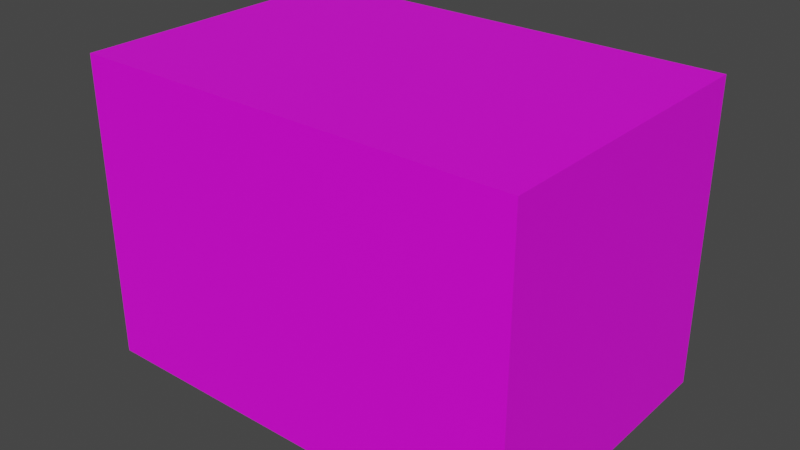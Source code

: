 # Source: 21_85T.blend  (saved by Blender 2.93.21; exported with 4.5.12 LTS)
import bpy
from mathutils import Matrix  # noqa: F401  (used for matrix-valued properties, if any)

bpy.ops.wm.read_factory_settings(use_empty=True)
scene = bpy.context.scene
scene.name = 'Scene'

# ---- collections
col_collection = bpy.data.collections.new('Collection'); scene.collection.children.link(col_collection)

# ---- images (referenced by path relative to the original .blend; pixels are not part of the script)
import os
ASSET_DIR = os.environ.get("B2B_ASSET_DIR", "")  # directory of the original .blend (textures are referenced by path, not embedded)
HERE = os.path.dirname(os.path.abspath(__file__))  # packed textures are extracted next to this script under _unpacked/

def load_image(name, relpath, width, height, colorspace="sRGB"):
    """Load a texture the original file referenced (path relative to the .blend, or extracted next to this script)."""
    p = next((c for c in (os.path.join(HERE, relpath), os.path.join(ASSET_DIR, relpath)) if relpath and os.path.exists(c)), "")
    if p:
        img = bpy.data.images.load(p, check_existing=True)
        img.name = name
    else:  # same state as the original file: an image datablock whose file is absent (Cycles renders it pink)
        img = bpy.data.images.new(name, width, height)
        img.source = "FILE"
        img.filepath = "//" + (relpath or name)
    img.colorspace_settings.name = colorspace
    return img
img_21_85t_jpg = load_image('21_85T.jpg', 'imgs/21_85T.jpg', 1024, 1024, 'sRGB')

# ---- materials (node trees are filled in below, after node groups)
mat_material = bpy.data.materials.new('material')
mat_material.use_transparent_shadow = False

# ---- material node trees
mat_material.use_nodes = True; mat_material.node_tree.nodes.clear()
_N = mat_material.node_tree.nodes; _L = mat_material.node_tree.links
n0 = _N.new('ShaderNodeBsdfPrincipled'); n0.name = 'Principled BSDF'; n0.location = (10, 300)
n0.distribution = 'GGX'
n0.subsurface_method = 'BURLEY'
n0.inputs[3].default_value = 1.45
n0.inputs[27].default_value = (0.0, 0.0, 0.0, 1.0)
n0.inputs[28].default_value = 1.0
n1 = _N.new('ShaderNodeOutputMaterial'); n1.name = 'Material Output'; n1.location = (300, 300)
n2 = _N.new('ShaderNodeTexImage'); n2.name = 'Image Texture'; n2.location = (-300, 200)
n2.image = img_21_85t_jpg
_L.new(n0.outputs[0], n1.inputs[0])
_L.new(n2.outputs[0], n0.inputs[0])
n1.is_active_output = True

# ---- world
world_world = bpy.data.worlds.new('World'); scene.world = world_world
world_world.use_nodes = True; world_world.node_tree.nodes.clear()
_N = world_world.node_tree.nodes; _L = world_world.node_tree.links
n0 = _N.new('ShaderNodeOutputWorld'); n0.name = 'World Output'; n0.location = (300, 300)
n1 = _N.new('ShaderNodeBackground'); n1.name = 'Background'; n1.location = (10, 300)
n1.inputs[0].default_value = (0.05088, 0.05088, 0.05088, 1.0)
_L.new(n1.outputs[0], n0.inputs[0])
n0.is_active_output = True
world_world.color = (0.05088, 0.05088, 0.05088)
world_world.use_sun_shadow = False
world_world.sun_shadow_jitter_overblur = 0.0

# ---- meshes
me_cube_001 = bpy.data.meshes.new('Cube.001')
me_cube_001.from_pydata([(-760.2, -512.8, -520.9), (-760.2, -512.8, 520.9), (-760.2, 512.8, -520.9), (-760.2, 512.8, 520.9), (760.2, -512.8, -520.9), (760.2, -512.8, 520.9), (760.2, 512.8, -520.9), (760.2, 512.8, 520.9)], [], [(0, 1, 3, 2), (2, 3, 7, 6), (6, 7, 5, 4), (4, 5, 1, 0), (2, 6, 4, 0), (7, 3, 1, 5)])
_uv = me_cube_001.uv_layers.new(name='UVMap')
_uv.uv.foreach_set('vector', [0.0, 0.5, 0.0, 0.0, 0.5, 0.0, 0.5, 0.5, 0.5, 0.0, 0.5, 1.0, 1.0, 1.0, 1.0, 0.0, 0.0, 0.5, 0.0, 1.0, 0.5, 1.0, 0.5, 0.5, 0.5, 0.0, 0.5, 1.0, 1.0, 1.0, 1.0, 0.0, 0.125, 0.5, 0.375, 0.5, 0.375, 0.75, 0.125, 0.75, 0.625, 0.5, 0.875, 0.5, 0.875, 0.75, 0.625, 0.75])
me_cube_001.materials.append(mat_material)
me_cube_001.use_remesh_fix_poles = True
me_cube_001.use_remesh_preserve_attributes = False
me_cube_001.update()

# ---- objects
ob_cube = bpy.data.objects.new('Cube', me_cube_001)

# ---- transforms, parenting, visibility, modifiers, constraints
ob_cube.location = (0.0, 0.0, 0.0)

# ---- collection membership
col_collection.objects.link(ob_cube)

# ---- scene / render settings (as saved in the file)
scene.frame_start = 1; scene.frame_end = 250; scene.frame_set(1)
scene.render.engine = 'BLENDER_EEVEE_NEXT'
scene.cycles.use_denoising = False
scene.cycles.samples = 128
scene.cycles.sampling_pattern = 'TABULATED_SOBOL'
scene.cycles.use_adaptive_sampling = False
scene.cycles.use_light_tree = False
scene.view_settings.view_transform = 'Filmic'
bpy.context.view_layer.update()

# ---- added for rendering (the .blend has no active camera and no usable light): camera, sun
cam_auto = bpy.data.cameras.new('AutoCamera')
cam_auto.lens = 50.0
cam_auto.sensor_width = 36.0
cam_auto.clip_end = 34251.2
ob_auto_camera = bpy.data.objects.new('AutoCamera', cam_auto)
scene.collection.objects.link(ob_auto_camera)
ob_auto_camera.location = (1951.64, -2341.97, 1561.31)
ob_auto_camera.rotation_euler = (1.09748, -7.21219e-08, 0.694738)
scene.camera = ob_auto_camera
light_auto_sun = bpy.data.lights.new('AutoSun', 'SUN')
light_auto_sun.energy = 3.0
light_auto_sun.angle = 0.0523599
ob_auto_sun = bpy.data.objects.new('AutoSun', light_auto_sun)
scene.collection.objects.link(ob_auto_sun)
ob_auto_sun.rotation_euler = (0.872665, 0.174533, 0.523599)
bpy.context.view_layer.update()

